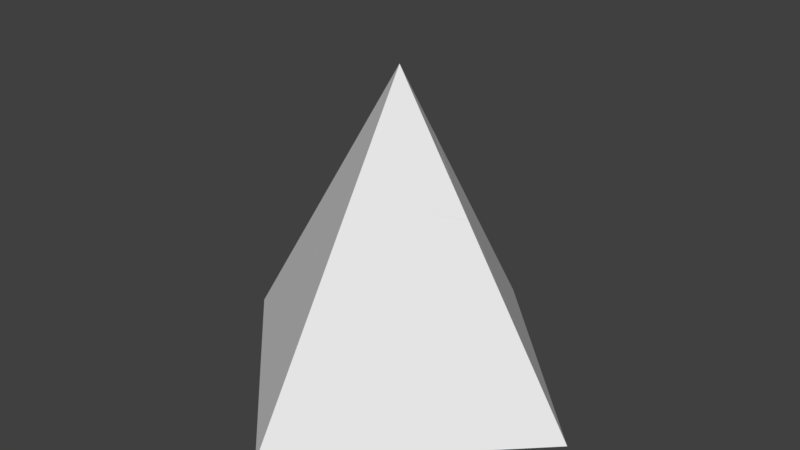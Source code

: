 # Source: Pyramid_Fractured.blend  (saved by Blender 2.79.0; exported with 4.5.12 LTS)
import bpy
from mathutils import Matrix  # noqa: F401  (used for matrix-valued properties, if any)

bpy.ops.wm.read_factory_settings(use_empty=True)
scene = bpy.context.scene
scene.name = 'Scene'

# ---- collections
col_collection_1 = bpy.data.collections.new('Collection 1'); scene.collection.children.link(col_collection_1)

# ---- materials (node trees are filled in below, after node groups)
mat_plane_outer = bpy.data.materials.new('Plane_Outer')
mat_plane_outer.alpha_threshold = 0.0
mat_plane_outer.use_transparent_shadow = False
mat_plane_outer.roughness = 0.5
mat_plane_inner = bpy.data.materials.new('Plane_Inner')
mat_plane_inner.alpha_threshold = 0.0
mat_plane_inner.use_transparent_shadow = False
mat_plane_inner.roughness = 0.5

# ---- material node trees

# ---- world
world_world = bpy.data.worlds.new('World'); scene.world = world_world
world_world.color = (0.05088, 0.05088, 0.05088)
world_world.use_sun_shadow = False
world_world.sun_shadow_jitter_overblur = 0.0
world_world.cycles.sampling_method = 'MANUAL'

# ---- meshes
me_plane_shard_009 = bpy.data.meshes.new('Plane_shard.009')
me_plane_shard_009.from_pydata([(0.01151, 0.002815, 0.005301), (0.009948, -0.008026, 0.008856), (-0.003761, -0.01244, -0.0012), (-0.01241, 0.01427, -0.02095), (0.005325, -0.003416, 0.01937)], [], [(0, 1, 2, 3), (0, 4, 1), (3, 4, 0), (1, 4, 2), (2, 4, 3)])
_uv = me_plane_shard_009.uv_layers.new(name='UVMap')
_uv.uv.foreach_set('vector', [0.7185, 0.3497, 0.7199, 0.3525, 0.716, 0.3553, 0.7084, 0.35, 0.0, 0.0, 0.0, 0.0, 0.0, 0.0, 0.0, 0.0, 0.0, 0.0, 0.0, 0.0, 0.0, 0.0, 0.0, 0.0, 0.0, 0.0, 0.0, 0.0, 0.0, 0.0, 0.0, 0.0])
me_plane_shard_009.materials.append(mat_plane_outer)
me_plane_shard_009.materials.append(mat_plane_inner)
me_plane_shard_009.use_remesh_preserve_volume = False
me_plane_shard_009.use_remesh_preserve_attributes = False
me_plane_shard_009.use_mirror_vertex_groups = False
me_plane_shard_009.update()
me_plane_shard_008 = bpy.data.meshes.new('Plane_shard.008')
me_plane_shard_008.from_pydata([(0.3499, 0.09256, -0.3632), (0.3498, 0.09263, -0.3633), (0.3499, 0.09283, -0.3632), (0.1471, -0.2474, 0.0979), (-0.2037, -0.2408, 0.113), (-0.3408, 0.003548, -0.1993), (-0.2822, 0.1808, -0.06736), (0.2817, 0.2456, -0.2081), (-0.04896, -0.05188, 0.4631), (-0.04031, -0.07858, 0.4828), (-0.02661, -0.07417, 0.4929), (-0.02504, -0.06333, 0.4893)], [], [(0, 1, 2), (1, 0, 3, 4, 5), (2, 1, 5, 6, 7), (8, 9, 10, 11), (7, 11, 10, 3, 0, 2), (6, 8, 11, 7), (3, 10, 9, 4), (4, 9, 8, 6, 5)])
_uv = me_plane_shard_008.uv_layers.new(name='UVMap')
_uv.uv.foreach_set('vector', [0.3831, 0.2902, 0.3831, 0.2903, 0.383, 0.2903, 0.0, 0.7052, 2.94e-05, 0.7052, 0.16, 0.7563, 0.1652, 0.8532, 0.0569, 0.8945, 0.617, 0.5486, 0.6169, 0.5486, 0.7623, 0.4146, 0.7943, 0.4691, 0.6735, 0.5764, 0.4475, 0.6513, 0.4553, 0.6458, 0.4592, 0.6487, 0.4578, 0.6515, 0.0, 0.0, 0.0, 0.0, 0.0, 0.0, 0.0, 0.0, 0.0, 0.0, 0.0, 0.0, 0.0, 0.0, 0.0, 0.0, 0.0, 0.0, 0.0, 0.0, 0.0, 0.0, 0.0, 0.0, 0.0, 0.0, 0.0, 0.0, 0.0, 0.0, 0.0, 0.0, 0.0, 0.0, 0.0, 0.0, 0.0, 0.0])
me_plane_shard_008.materials.append(mat_plane_outer)
me_plane_shard_008.materials.append(mat_plane_inner)
me_plane_shard_008.use_remesh_preserve_volume = False
me_plane_shard_008.use_remesh_preserve_attributes = False
me_plane_shard_008.use_mirror_vertex_groups = False
me_plane_shard_008.update()
me_plane_shard_007 = bpy.data.meshes.new('Plane_shard.007')
me_plane_shard_007.from_pydata([(0.1042, -0.02589, -0.4941), (0.2895, 0.04448, -0.4039), (0.4978, -0.08905, -0.2209), (0.4699, -0.2999, -0.1576), (0.06741, -0.3955, -0.3756), (-0.5209, 0.1373, -0.1429), (-0.08843, 0.152, -0.4187), (-0.4864, -0.2582, -0.06261), (0.2094, 0.2372, -0.2926), (0.3529, 0.3589, 0.1081), (0.353, 0.3589, 0.1082), (-0.3377, 0.2699, 0.2722), (-0.2006, 0.02554, 0.5844), (0.1502, 0.01892, 0.5693)], [], [(0, 1, 2, 3, 4), (5, 6, 0, 4, 7), (8, 1, 0, 6), (2, 1, 8, 9, 10), (11, 9, 8, 6, 5), (10, 9, 11, 12, 13), (13, 3, 2, 10), (3, 13, 12, 7, 4), (7, 12, 11, 5)])
_uv = me_plane_shard_007.uv_layers.new(name='UVMap')
_uv.uv.foreach_set('vector', [0.01683, 0.3006, 0.0, 0.254, 0.03194, 0.1917, 0.08237, 0.1894, 0.1052, 0.2933, 0.2795, 0.4562, 0.2761, 0.3395, 0.3175, 0.2933, 0.4036, 0.3148, 0.3716, 0.4593, 0.1742, 0.7783, 0.1205, 0.7738, 0.1162, 0.7244, 0.1742, 0.7022, 0.8889, 0.2168, 0.8889, 0.2868, 0.8376, 0.3031, 0.7601, 0.2388, 0.7601, 0.2388, 0.421, 0.8309, 0.421, 0.9936, 0.3213, 0.9796, 0.2761, 0.9183, 0.3158, 0.8085, 0.7767, 0.8894, 0.7766, 0.8894, 0.8235, 0.7335, 0.9127, 0.7675, 0.9084, 0.8473, 0.0, 0.0, 0.0, 0.0, 0.0, 0.0, 0.0, 0.0, 0.0, 0.0, 0.0, 0.0, 0.0, 0.0, 0.0, 0.0, 0.0, 0.0, 0.0, 0.0, 0.0, 0.0, 0.0, 0.0, 0.0, 0.0])
me_plane_shard_007.materials.append(mat_plane_outer)
me_plane_shard_007.materials.append(mat_plane_inner)
me_plane_shard_007.use_remesh_preserve_volume = False
me_plane_shard_007.use_remesh_preserve_attributes = False
me_plane_shard_007.use_mirror_vertex_groups = False
me_plane_shard_007.update()
me_plane_shard_006 = bpy.data.meshes.new('Plane_shard.006')
me_plane_shard_006.from_pydata([(0.5639, -0.145, 0.3095), (0.4203, -0.2668, -0.0912), (0.485, 0.1424, -0.06988), (0.5052, 0.2334, -0.0465), (0.5838, 0.0967, 0.2644), (0.5639, -0.1448, 0.3097), (-0.1267, -0.2341, 0.4736), (0.4957, 0.007959, 0.4648), (-0.06818, -0.05689, 0.6055), (-0.31, -0.3666, 0.05851), (0.1225, -0.352, -0.2173), (0.3328, 0.2724, -0.137), (-0.5632, 0.1581, -0.5186), (-0.5648, 0.4383, -0.5236)], [], [(0, 1, 2, 3, 4, 5), (6, 0, 5, 7, 8), (9, 10, 1, 0, 6), (11, 2, 1, 10, 12, 13), (3, 2, 11), (12, 10, 9), (4, 7, 5), (13, 8, 7, 4, 3, 11), (8, 13, 12, 9, 6)])
_uv = me_plane_shard_006.uv_layers.new(name='UVMap')
_uv.uv.foreach_set('vector', [0.1719, 0.2846, 0.1123, 0.3691, 0.05924, 0.288, 0.05102, 0.2671, 0.1295, 0.2455, 0.1719, 0.2845, 0.4962, 0.746, 0.3734, 0.6328, 0.3734, 0.6328, 0.4212, 0.6093, 0.5233, 0.7, 0.7082, 0.19, 0.6674, 0.07729, 0.7138, 0.01443, 0.8162, 0.0, 0.8162, 0.167, 0.01304, 0.5547, 0.01627, 0.5056, 0.1042, 0.4648, 0.1631, 0.5161, 0.1631, 0.7277, 0.1095, 0.7652, 1.069, 0.522, 1.069, 0.5444, 1.023, 0.527, 0.09855, 0.8473, 0.2883, 0.7535, 0.2883, 0.8734, 0.0, 0.0, 0.0, 0.0, 0.0, 0.0, 0.0, 0.0, 0.0, 0.0, 0.0, 0.0, 0.0, 0.0, 0.0, 0.0, 0.0, 0.0, 0.0, 0.0, 0.0, 0.0, 0.0, 0.0, 0.0, 0.0, 0.0, 0.0])
me_plane_shard_006.materials.append(mat_plane_outer)
me_plane_shard_006.materials.append(mat_plane_inner)
me_plane_shard_006.use_remesh_preserve_volume = False
me_plane_shard_006.use_remesh_preserve_attributes = False
me_plane_shard_006.use_mirror_vertex_groups = False
me_plane_shard_006.update()
me_plane_shard_005 = bpy.data.meshes.new('Plane_shard.005')
me_plane_shard_005.from_pydata([(0.2421, 0.07674, -0.368), (-0.1992, 0.2801, 0.07644), (-0.179, 0.371, 0.09982), (0.1272, 0.4635, -0.1065), (0.2701, -0.1164, -0.4316), (-0.2638, -0.1291, 0.05512), (-0.1203, -0.007351, 0.4559), (-0.1202, -0.00715, 0.456), (-0.1003, 0.2344, 0.4107), (0.2805, -0.1881, -0.4553), (-0.1838, -0.3218, -0.05616), (-0.1202, -0.007421, 0.4559), (0.02453, -0.4553, 0.1268)], [], [(0, 1, 2, 3), (4, 1, 0), (2, 1, 5, 6, 7, 8), (9, 10, 5, 1, 4), (11, 6, 5, 10, 12), (7, 6, 11), (12, 10, 9), (3, 8, 7, 11, 12, 9, 4, 0), (8, 3, 2)])
_uv = me_plane_shard_005.uv_layers.new(name='UVMap')
_uv.uv.foreach_set('vector', [0.03461, 0.6428, 0.08873, 0.4859, 0.1129, 0.4862, 0.1375, 0.5789, 0.9533, 0.1965, 0.995, 0.0, 0.995, 0.166, 0.6914, 0.11, 0.7003, 0.08749, 0.7575, 0.0, 0.8219, 0.09117, 0.8219, 0.09123, 0.7762, 0.1333, 0.9378, 0.2079, 0.8573, 0.072, 0.8934, 0.02455, 0.995, 0.0, 0.9533, 0.1965, 0.4189, 0.5571, 0.4189, 0.5571, 0.5048, 0.4859, 0.5616, 0.5039, 0.5616, 0.5815, 0.8003, 0.3983, 0.8003, 0.3983, 0.8003, 0.3983, 0.5703, 0.6988, 0.5703, 0.7764, 0.4125, 0.7716, 0.0, 0.0, 0.0, 0.0, 0.0, 0.0, 0.0, 0.0, 0.0, 0.0, 0.0, 0.0, 0.0, 0.0, 0.0, 0.0, 0.0, 0.0, 0.0, 0.0, 0.0, 0.0])
me_plane_shard_005.materials.append(mat_plane_outer)
me_plane_shard_005.materials.append(mat_plane_inner)
me_plane_shard_005.use_remesh_preserve_volume = False
me_plane_shard_005.use_remesh_preserve_attributes = False
me_plane_shard_005.use_mirror_vertex_groups = False
me_plane_shard_005.update()
me_plane_shard_004 = bpy.data.meshes.new('Plane_shard.004')
me_plane_shard_004.from_pydata([(-0.2653, 0.7746, 0.1625), (0.4204, 0.2645, 0.4638), (0.6131, 0.08663, 0.3885), (0.5558, 0.03544, -0.07055), (0.4142, 0.08056, -0.4114), (0.3221, 0.1579, -0.4114), (-0.5181, 0.8626, -0.4114), (-0.01209, 0.2498, 0.7396), (0.5762, -0.283, 0.507), (0.02243, -0.1457, 0.8199), (0.453, -0.6032, -0.2231), (0.3684, -0.6857, -0.4114), (-0.5215, -0.6857, -0.4114)], [], [(0, 1, 2, 3, 4, 5, 6), (7, 1, 0), (8, 2, 1, 7, 9), (10, 3, 2, 8), (3, 10, 11, 4), (11, 12, 5, 4), (12, 11, 10, 8, 9), (5, 12, 6), (12, 9, 7, 0, 6)])
_uv = me_plane_shard_004.uv_layers.new(name='UVMap')
_uv.uv.foreach_set('vector', [0.07258, 0.265, 0.0, 0.06226, 0.01814, 0.0, 0.1287, 0.002601, 0.2108, 0.03528, 0.2108, 0.06386, 0.2108, 0.3245, 0.5297, 0.6238, 0.5297, 0.7458, 0.3366, 0.6504, 0.8398, 0.3527, 0.7499, 0.3751, 0.7066, 0.3268, 0.7102, 0.2049, 0.8064, 0.2017, 0.8922, 0.8879, 0.739, 0.8492, 0.7267, 0.7393, 0.8154, 0.7123, 0.4918, 0.6501, 0.5312, 0.4972, 0.5798, 0.4764, 0.5798, 0.6588, 0.0, 0.0, 0.0, 0.0, 0.0, 0.0, 0.0, 0.0, 0.0, 0.0, 0.0, 0.0, 0.0, 0.0, 0.0, 0.0, 0.0, 0.0, 0.0, 0.0, 0.0, 0.0, 0.0, 0.0, 0.0, 0.0, 0.0, 0.0, 0.0, 0.0, 0.0, 0.0, 0.0, 0.0])
me_plane_shard_004.materials.append(mat_plane_outer)
me_plane_shard_004.materials.append(mat_plane_inner)
me_plane_shard_004.use_remesh_preserve_volume = False
me_plane_shard_004.use_remesh_preserve_attributes = False
me_plane_shard_004.use_mirror_vertex_groups = False
me_plane_shard_004.update()
me_plane_shard_003 = bpy.data.meshes.new('Plane_shard.003')
me_plane_shard_003.from_pydata([(-0.3838, -0.0732, 0.608), (-0.2316, -0.2032, 0.6752), (-0.2114, -0.1122, 0.6985), (0.2098, -0.4065, 0.2307), (-0.6022, 0.3469, -0.3475), (0.009519, -0.1023, -0.3475), (0.4641, -0.4361, -0.3475), (0.09478, -0.01975, 0.4922), (0.4641, 0.3522, -0.3475)], [], [(0, 1, 2), (3, 1, 0, 4, 5, 6), (1, 3, 7, 2), (5, 8, 6), (4, 8, 5), (8, 7, 3, 6), (8, 4, 0, 2, 7)])
_uv = me_plane_shard_003.uv_layers.new(name='UVMap')
_uv.uv.foreach_set('vector', [0.2534, 0.0237, 0.316, 0.0, 0.316, 0.03049, 0.1444, 1.038, 0.0, 0.8867, 0.02181, 0.8234, 0.3323, 0.6885, 0.3323, 0.9295, 0.3323, 1.109, 0.4766, 0.3506, 0.4084, 0.153, 0.5381, 0.2335, 0.5071, 0.3502, 0.0, 0.0, 0.0, 0.0, 0.0, 0.0, 0.0, 0.0, 0.0, 0.0, 0.0, 0.0, 0.0, 0.0, 0.0, 0.0, 0.0, 0.0, 0.0, 0.0, 0.0, 0.0, 0.0, 0.0, 0.0, 0.0, 0.0, 0.0, 0.0, 0.0])
me_plane_shard_003.materials.append(mat_plane_outer)
me_plane_shard_003.materials.append(mat_plane_inner)
me_plane_shard_003.use_remesh_preserve_volume = False
me_plane_shard_003.use_remesh_preserve_attributes = False
me_plane_shard_003.use_mirror_vertex_groups = False
me_plane_shard_003.update()
me_plane_shard_002 = bpy.data.meshes.new('Plane_shard.002')
me_plane_shard_002.from_pydata([(0.1083, -0.6431, -0.004196), (0.1655, -0.5919, 0.4548), (-0.02716, -0.4141, 0.5302), (-0.7129, 0.096, 0.2289), (-0.9656, 0.184, -0.3451), (-0.1255, -0.5207, -0.3451), (-0.0333, -0.598, -0.3451), (0.838, -0.3834, 0.09375), (1.031, -0.1768, -0.3451), (0.815, -0.3878, 0.1459), (0.3507, -0.5216, 0.545), (0.2707, -0.3289, 0.6563), (0.3353, 0.08032, 0.6776), (0.1831, 0.2103, 0.6105), (-0.7144, 0.3762, 0.2239), (0.8046, -0.3161, 0.1695), (0.7766, -0.123, 0.2332), (1.031, -0.1526, -0.3451), (0.5764, 0.1811, -0.3451), (-0.03535, 0.6304, -0.3451), (-0.9646, 0.6257, -0.3451)], [], [(0, 1, 2, 3, 4, 5, 6), (7, 0, 6, 8), (9, 10, 1, 0, 7), (2, 1, 10, 11), (3, 2, 11, 12, 13, 14), (11, 10, 9, 15, 12), (12, 16, 17, 18, 19, 13), (16, 12, 15), (5, 18, 17, 8, 6), (20, 19, 18, 5, 4), (8, 17, 16, 15, 9, 7), (14, 20, 4, 3), (19, 20, 14, 13)])
_uv = me_plane_shard_002.uv_layers.new(name='UVMap')
_uv.uv.foreach_set('vector', [0.1534, 0.4384, 0.02163, 0.4415, 0.0, 0.3673, 0.08652, 0.1256, 0.2513, 0.05467, 0.2513, 0.3653, 0.2513, 0.3994, 0.6172, 0.2614, 0.646, 0.04216, 0.7461, 0.009563, 0.7461, 0.3338, 0.6421, 0.7228, 0.5125, 0.6014, 0.5308, 0.5425, 0.6576, 0.5062, 0.6576, 0.7274, 0.3625, 0.8637, 0.2903, 0.836, 0.2957, 0.7745, 0.3625, 0.7689, 1.012, 0.6351, 1.012, 0.8918, 0.9402, 0.954, 0.8335, 0.9046, 0.8296, 0.8449, 0.9466, 0.5896, 0.476, 1.047, 0.4354, 0.9939, 0.5259, 0.8411, 0.5433, 0.8539, 0.5902, 1.075, 0.0, 0.8518, 0.1289, 0.717, 0.2966, 0.6539, 0.2966, 0.8137, 0.2966, 1.029, 0.01947, 0.9084, 0.5902, 0.8882, 0.5902, 1.075, 0.5433, 0.8539, 0.0, 0.0, 0.0, 0.0, 0.0, 0.0, 0.0, 0.0, 0.0, 0.0, 0.0, 0.0, 0.0, 0.0, 0.0, 0.0, 0.0, 0.0, 0.0, 0.0, 0.0, 0.0, 0.0, 0.0, 0.0, 0.0, 0.0, 0.0, 0.0, 0.0, 0.0, 0.0, 0.0, 0.0, 0.0, 0.0, 0.0, 0.0, 0.0, 0.0, 0.0, 0.0, 0.0, 0.0, 0.0, 0.0, 0.0, 0.0])
me_plane_shard_002.materials.append(mat_plane_outer)
me_plane_shard_002.materials.append(mat_plane_inner)
me_plane_shard_002.use_remesh_preserve_volume = False
me_plane_shard_002.use_remesh_preserve_attributes = False
me_plane_shard_002.use_mirror_vertex_groups = False
me_plane_shard_002.update()
me_plane_shard_001 = bpy.data.meshes.new('Plane_shard.001')
me_plane_shard_001.from_pydata([(-0.4528, -0.4108, -0.3618), (-0.35, 0.2278, -0.2092), (0.3797, 0.4875, -0.1113), (0.4664, -0.3873, -0.3084), (-0.3296, -0.09057, 0.3683), (-0.2927, 0.279, 0.2498), (-0.1075, 0.3494, 0.3399), (0.3568, 0.4831, -0.05917), (0.1008, 0.2159, 0.5229), (0.07293, 0.005009, 0.5862)], [], [(0, 1, 2, 3), (4, 5, 1, 0), (2, 1, 5, 6, 7), (8, 6, 5, 4, 9), (7, 6, 8), (9, 3, 2, 7, 8), (3, 9, 4, 0)])
_uv = me_plane_shard_001.uv_layers.new(name='UVMap')
_uv.uv.foreach_set('vector', [0.008441, 0.2707, 0.03796, 0.0824, 0.2475, 0.003527, 0.2723, 0.2607, 0.1069, 0.6842, 0.0, 0.6516, 0.01481, 0.519, 0.1996, 0.4723, 0.7622, 0.4517, 0.7622, 0.6755, 0.6339, 0.6388, 0.6153, 0.5792, 0.7465, 0.4564, 0.6714, 0.1372, 0.6312, 0.0587, 0.6524, 0.0, 0.7638, 0.009237, 0.735, 0.1402, 0.6871, 0.7716, 0.8667, 0.7661, 0.8667, 0.8544, 0.0, 0.0, 0.0, 0.0, 0.0, 0.0, 0.0, 0.0, 0.0, 0.0, 0.0, 0.0, 0.0, 0.0, 0.0, 0.0, 0.0, 0.0])
me_plane_shard_001.materials.append(mat_plane_outer)
me_plane_shard_001.materials.append(mat_plane_inner)
me_plane_shard_001.use_remesh_preserve_volume = False
me_plane_shard_001.use_remesh_preserve_attributes = False
me_plane_shard_001.use_mirror_vertex_groups = False
me_plane_shard_001.update()
me_plane_shard = bpy.data.meshes.new('Plane_shard')
me_plane_shard.from_pydata([(-0.5303, -0.4382, 0.05748), (-0.4275, 0.2003, 0.21), (-0.5691, 0.2455, -0.1309), (-0.615, -0.5208, -0.1309), (0.3888, -0.4148, 0.1109), (0.3021, 0.46, 0.3079), (0.4951, 0.6666, -0.1309), (0.4951, -0.5208, -0.1309)], [], [(0, 1, 2, 3), (1, 0, 4, 5), (1, 5, 6, 2), (7, 3, 2, 6), (4, 7, 6, 5), (3, 7, 4, 0)])
_uv = me_plane_shard.uv_layers.new(name='UVMap')
_uv.uv.foreach_set('vector', [0.5915, 0.797, 0.5267, 0.5452, 0.6715, 0.5309, 0.6715, 0.8312, 0.05179, 1.19, 0.01152, 0.9331, 0.3715, 0.9467, 0.3376, 1.298, 0.7887, 0.9418, 0.7489, 0.639, 0.927, 0.5391, 0.927, 0.9868, 0.0, 0.0, 0.0, 0.0, 0.0, 0.0, 0.0, 0.0, 0.0, 0.0, 0.0, 0.0, 0.0, 0.0, 0.0, 0.0, 0.0, 0.0, 0.0, 0.0, 0.0, 0.0, 0.0, 0.0])
me_plane_shard.materials.append(mat_plane_outer)
me_plane_shard.materials.append(mat_plane_inner)
me_plane_shard.use_remesh_preserve_volume = False
me_plane_shard.use_remesh_preserve_attributes = False
me_plane_shard.use_mirror_vertex_groups = False
me_plane_shard.update()

# ---- objects
ob_plane_shard_009 = bpy.data.objects.new('Plane_shard.009', me_plane_shard_009)
ob_plane_shard_008 = bpy.data.objects.new('Plane_shard.008', me_plane_shard_008)
ob_plane_shard_007 = bpy.data.objects.new('Plane_shard.007', me_plane_shard_007)
ob_plane_shard_006 = bpy.data.objects.new('Plane_shard.006', me_plane_shard_006)
ob_plane_shard_005 = bpy.data.objects.new('Plane_shard.005', me_plane_shard_005)
ob_plane_shard_004 = bpy.data.objects.new('Plane_shard.004', me_plane_shard_004)
ob_plane_shard_003 = bpy.data.objects.new('Plane_shard.003', me_plane_shard_003)
ob_plane_shard_002 = bpy.data.objects.new('Plane_shard.002', me_plane_shard_002)
ob_plane_shard_001 = bpy.data.objects.new('Plane_shard.001', me_plane_shard_001)
ob_plane_shard = bpy.data.objects.new('Plane_shard', me_plane_shard)

# ---- transforms, parenting, visibility, modifiers, constraints
ob_plane_shard_009.location = (-0.003294, 0.001137, 2.249)
ob_plane_shard_009.rotation_euler = (0.0, -0.0, -0.7966)
ob_plane_shard_009.lineart.crease_threshold = 0.0
ob_plane_shard_008.location = (0.06956, 0.02124, 1.765)
ob_plane_shard_008.rotation_euler = (0.0, -0.0, -0.7966)
ob_plane_shard_008.lineart.crease_threshold = 0.0
ob_plane_shard_007.location = (-0.123, -0.1627, 1.294)
ob_plane_shard_007.rotation_euler = (0.0, -0.0, -0.7966)
ob_plane_shard_007.lineart.crease_threshold = 0.0
ob_plane_shard_006.location = (0.08983, 0.3404, 1.093)
ob_plane_shard_006.rotation_euler = (0.0, -0.0, -0.7966)
ob_plane_shard_006.lineart.crease_threshold = 0.0
ob_plane_shard_005.location = (0.4697, -0.245, 0.9462)
ob_plane_shard_005.rotation_euler = (0.0, -0.0, -0.7966)
ob_plane_shard_005.lineart.crease_threshold = 0.0
ob_plane_shard_004.location = (-0.5592, 0.1224, 0.4114)
ob_plane_shard_004.rotation_euler = (0.0, -0.0, -0.7966)
ob_plane_shard_004.lineart.crease_threshold = 0.0
ob_plane_shard_003.location = (0.8379, 0.06968, 0.3475)
ob_plane_shard_003.rotation_euler = (0.0, -0.0, -0.7966)
ob_plane_shard_003.lineart.crease_threshold = 0.0
ob_plane_shard_002.location = (0.2389, 0.2768, 0.3451)
ob_plane_shard_002.rotation_euler = (0.0, -0.0, -0.7966)
ob_plane_shard_002.lineart.crease_threshold = 0.0
ob_plane_shard_001.location = (-0.06352, -0.6597, 0.5501)
ob_plane_shard_001.rotation_euler = (0.0, -0.0, -0.7966)
ob_plane_shard_001.lineart.crease_threshold = 0.0
ob_plane_shard.location = (0.01036, -0.696, 0.1309)
ob_plane_shard.rotation_euler = (0.0, -0.0, -0.7966)
ob_plane_shard.lineart.crease_threshold = 0.0

# ---- collection membership
col_collection_1.objects.link(ob_plane_shard_009)
col_collection_1.objects.link(ob_plane_shard_008)
col_collection_1.objects.link(ob_plane_shard_007)
col_collection_1.objects.link(ob_plane_shard_006)
col_collection_1.objects.link(ob_plane_shard_005)
col_collection_1.objects.link(ob_plane_shard_004)
col_collection_1.objects.link(ob_plane_shard_003)
col_collection_1.objects.link(ob_plane_shard_002)
col_collection_1.objects.link(ob_plane_shard_001)
col_collection_1.objects.link(ob_plane_shard)

# ---- scene / render settings (as saved in the file)
scene.frame_start = 1; scene.frame_end = 250; scene.frame_set(1)
scene.render.engine = 'BLENDER_EEVEE_NEXT'
scene.render.resolution_percentage = 50
scene.render.dither_intensity = 0.0
scene.cycles.use_denoising = False
scene.cycles.samples = 128
scene.cycles.sampling_pattern = 'TABULATED_SOBOL'
scene.cycles.use_adaptive_sampling = False
scene.cycles.use_light_tree = False
scene.cycles.blur_glossy = 0.0
scene.cycles.sample_clamp_indirect = 0.0
scene.view_settings.view_transform = 'Standard'
bpy.context.view_layer.update()

# ---- added for rendering (the .blend has no active camera and no usable light): camera, sun
cam_auto = bpy.data.cameras.new('AutoCamera')
cam_auto.lens = 50.0
cam_auto.sensor_width = 36.0
cam_auto.clip_end = 1000.0
ob_auto_camera = bpy.data.objects.new('AutoCamera', cam_auto)
scene.collection.objects.link(ob_auto_camera)
ob_auto_camera.location = (4.25104, -5.10434, 4.53522)
ob_auto_camera.rotation_euler = (1.09748, -7.21219e-08, 0.694738)
scene.camera = ob_auto_camera
light_auto_sun = bpy.data.lights.new('AutoSun', 'SUN')
light_auto_sun.energy = 3.0
light_auto_sun.angle = 0.0523599
ob_auto_sun = bpy.data.objects.new('AutoSun', light_auto_sun)
scene.collection.objects.link(ob_auto_sun)
ob_auto_sun.rotation_euler = (0.872665, 0.174533, 0.523599)
bpy.context.view_layer.update()
